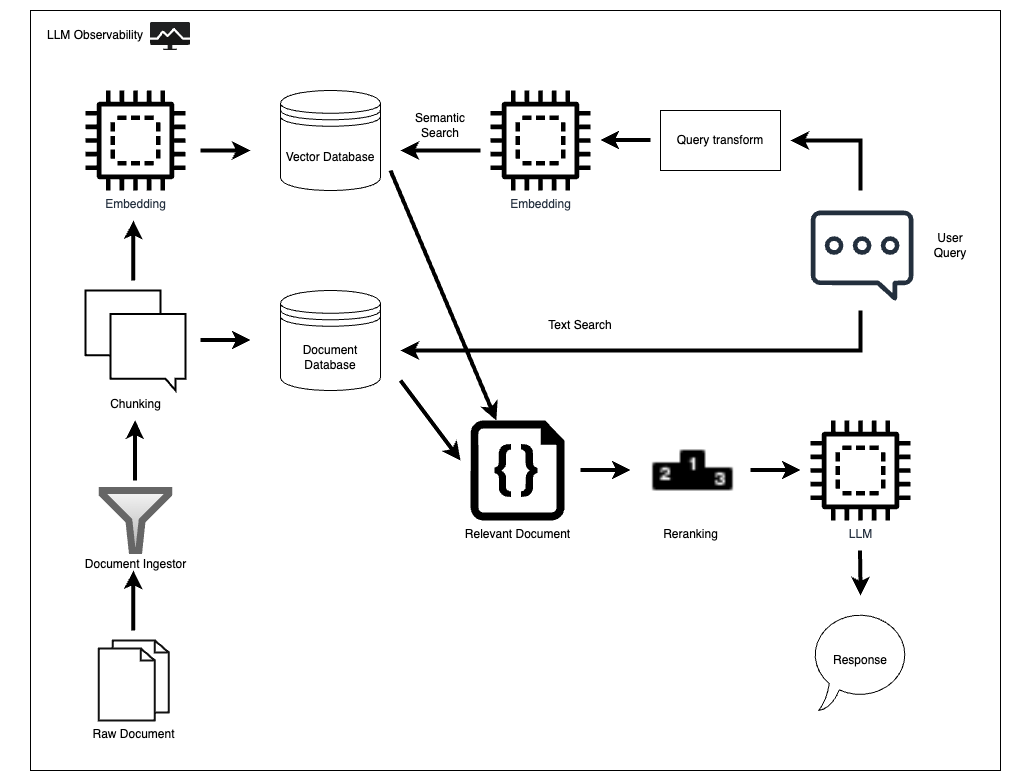

The diagram above was exported from draw.io. Its source (the exported page's mxGraphModel, read from the mxfile embedded in the PNG):
<mxGraphModel dx="1146" dy="887" grid="1" gridSize="10" guides="1" tooltips="1" connect="1" arrows="1" fold="1" page="1" pageScale="1" pageWidth="827" pageHeight="1169" math="0" shadow="0">
  <root>
    <mxCell id="0" />
    <mxCell id="1" parent="0" />
    <mxCell id="u69kbSi-aJ-7zDRhAcsH-50" value="" style="rounded=0;whiteSpace=wrap;html=1;" vertex="1" parent="1">
      <mxGeometry x="90" width="970" height="760" as="geometry" />
    </mxCell>
    <mxCell id="u69kbSi-aJ-7zDRhAcsH-1" value="Vector Database" style="shape=datastore;whiteSpace=wrap;html=1;" vertex="1" parent="1">
      <mxGeometry x="340" y="80" width="100" height="100" as="geometry" />
    </mxCell>
    <mxCell id="u69kbSi-aJ-7zDRhAcsH-2" value="Document Database" style="shape=datastore;whiteSpace=wrap;html=1;" vertex="1" parent="1">
      <mxGeometry x="340" y="280" width="100" height="100" as="geometry" />
    </mxCell>
    <mxCell id="u69kbSi-aJ-7zDRhAcsH-3" value="Raw Document" style="html=1;verticalLabelPosition=bottom;align=center;labelBackgroundColor=#ffffff;verticalAlign=top;strokeWidth=2;strokeColor=light-dark(#121212, #32a0ff);shadow=0;dashed=0;shape=mxgraph.ios7.icons.documents;" vertex="1" parent="1">
      <mxGeometry x="158.33" y="630" width="70" height="80" as="geometry" />
    </mxCell>
    <mxCell id="u69kbSi-aJ-7zDRhAcsH-5" value="Document Ingestor" style="sketch=0;aspect=fixed;pointerEvents=1;shadow=0;html=1;strokeColor=#666666;labelPosition=center;verticalLabelPosition=bottom;verticalAlign=top;align=center;fillColor=#f5f5f5;shape=mxgraph.mscae.enterprise.filter;strokeWidth=7;gradientColor=#b3b3b3;" vertex="1" parent="1">
      <mxGeometry x="161.66" y="480" width="66.67" height="60" as="geometry" />
    </mxCell>
    <mxCell id="u69kbSi-aJ-7zDRhAcsH-6" value="Embedding" style="sketch=0;outlineConnect=0;fontColor=#232F3E;gradientColor=none;fillColor=light-dark(#000000, #d86d0c);strokeColor=none;dashed=0;verticalLabelPosition=bottom;verticalAlign=top;align=center;html=1;fontSize=12;fontStyle=0;aspect=fixed;pointerEvents=1;shape=mxgraph.aws4.braket_embedded_simulator;" vertex="1" parent="1">
      <mxGeometry x="145" y="80" width="100" height="100" as="geometry" />
    </mxCell>
    <mxCell id="u69kbSi-aJ-7zDRhAcsH-7" value="Chunking" style="html=1;verticalLabelPosition=bottom;align=center;labelBackgroundColor=#ffffff;verticalAlign=top;strokeWidth=2;strokeColor=light-dark(#000000, #32a0ff);shadow=0;dashed=0;shape=mxgraph.ios7.icons.messages;" vertex="1" parent="1">
      <mxGeometry x="145" y="280" width="100" height="100" as="geometry" />
    </mxCell>
    <mxCell id="u69kbSi-aJ-7zDRhAcsH-8" value="" style="endArrow=classic;html=1;rounded=0;strokeWidth=4;" edge="1" parent="1">
      <mxGeometry width="50" height="50" relative="1" as="geometry">
        <mxPoint x="192.83" y="620" as="sourcePoint" />
        <mxPoint x="193" y="560" as="targetPoint" />
        <Array as="points">
          <mxPoint x="192.83" y="570" />
        </Array>
      </mxGeometry>
    </mxCell>
    <mxCell id="u69kbSi-aJ-7zDRhAcsH-11" value="" style="endArrow=classic;html=1;rounded=0;strokeWidth=4;" edge="1" parent="1">
      <mxGeometry width="50" height="50" relative="1" as="geometry">
        <mxPoint x="194.5" y="470" as="sourcePoint" />
        <mxPoint x="194.67" y="410" as="targetPoint" />
        <Array as="points">
          <mxPoint x="194.5" y="420" />
        </Array>
      </mxGeometry>
    </mxCell>
    <mxCell id="u69kbSi-aJ-7zDRhAcsH-12" value="" style="endArrow=classic;html=1;rounded=0;strokeWidth=4;" edge="1" parent="1">
      <mxGeometry width="50" height="50" relative="1" as="geometry">
        <mxPoint x="192.83" y="270" as="sourcePoint" />
        <mxPoint x="193" y="210" as="targetPoint" />
        <Array as="points">
          <mxPoint x="192.83" y="220" />
        </Array>
      </mxGeometry>
    </mxCell>
    <mxCell id="u69kbSi-aJ-7zDRhAcsH-15" value="" style="endArrow=classic;html=1;rounded=0;strokeWidth=4;" edge="1" parent="1">
      <mxGeometry width="50" height="50" relative="1" as="geometry">
        <mxPoint x="260" y="140" as="sourcePoint" />
        <mxPoint x="310" y="140" as="targetPoint" />
        <Array as="points" />
      </mxGeometry>
    </mxCell>
    <mxCell id="u69kbSi-aJ-7zDRhAcsH-16" value="" style="endArrow=classic;html=1;rounded=0;strokeWidth=4;" edge="1" parent="1">
      <mxGeometry width="50" height="50" relative="1" as="geometry">
        <mxPoint x="260" y="329.5" as="sourcePoint" />
        <mxPoint x="310" y="329.5" as="targetPoint" />
        <Array as="points" />
      </mxGeometry>
    </mxCell>
    <mxCell id="u69kbSi-aJ-7zDRhAcsH-17" value="Embedding" style="sketch=0;outlineConnect=0;fontColor=#232F3E;gradientColor=none;fillColor=light-dark(#000000, #d86d0c);strokeColor=none;dashed=0;verticalLabelPosition=bottom;verticalAlign=top;align=center;html=1;fontSize=12;fontStyle=0;aspect=fixed;pointerEvents=1;shape=mxgraph.aws4.braket_embedded_simulator;" vertex="1" parent="1">
      <mxGeometry x="550" y="80" width="100" height="100" as="geometry" />
    </mxCell>
    <mxCell id="u69kbSi-aJ-7zDRhAcsH-19" value="Query transform" style="rounded=0;whiteSpace=wrap;html=1;" vertex="1" parent="1">
      <mxGeometry x="720" y="100" width="120" height="60" as="geometry" />
    </mxCell>
    <mxCell id="u69kbSi-aJ-7zDRhAcsH-21" value="" style="endArrow=classic;html=1;rounded=0;strokeWidth=4;" edge="1" parent="1">
      <mxGeometry width="50" height="50" relative="1" as="geometry">
        <mxPoint x="540" y="140" as="sourcePoint" />
        <mxPoint x="460" y="140" as="targetPoint" />
        <Array as="points" />
      </mxGeometry>
    </mxCell>
    <mxCell id="u69kbSi-aJ-7zDRhAcsH-22" value="" style="endArrow=classic;html=1;rounded=0;strokeWidth=4;" edge="1" parent="1">
      <mxGeometry width="50" height="50" relative="1" as="geometry">
        <mxPoint x="710" y="129.5" as="sourcePoint" />
        <mxPoint x="660" y="129.5" as="targetPoint" />
        <Array as="points" />
      </mxGeometry>
    </mxCell>
    <mxCell id="u69kbSi-aJ-7zDRhAcsH-25" value="" style="sketch=0;outlineConnect=0;fontColor=#232F3E;gradientColor=none;fillColor=#232F3D;strokeColor=none;dashed=0;verticalLabelPosition=bottom;verticalAlign=top;align=center;html=1;fontSize=12;fontStyle=0;aspect=fixed;pointerEvents=1;shape=mxgraph.aws4.chat;" vertex="1" parent="1">
      <mxGeometry x="870" y="200" width="103.23" height="90" as="geometry" />
    </mxCell>
    <mxCell id="u69kbSi-aJ-7zDRhAcsH-26" value="" style="endArrow=classic;html=1;rounded=0;strokeWidth=4;" edge="1" parent="1">
      <mxGeometry width="50" height="50" relative="1" as="geometry">
        <mxPoint x="920" y="180" as="sourcePoint" />
        <mxPoint x="850" y="130" as="targetPoint" />
        <Array as="points">
          <mxPoint x="920" y="130" />
        </Array>
      </mxGeometry>
    </mxCell>
    <mxCell id="u69kbSi-aJ-7zDRhAcsH-30" value="" style="endArrow=classic;html=1;rounded=0;strokeWidth=4;" edge="1" parent="1">
      <mxGeometry width="50" height="50" relative="1" as="geometry">
        <mxPoint x="920" y="300" as="sourcePoint" />
        <mxPoint x="460" y="340" as="targetPoint" />
        <Array as="points">
          <mxPoint x="920" y="340" />
        </Array>
      </mxGeometry>
    </mxCell>
    <mxCell id="u69kbSi-aJ-7zDRhAcsH-31" value="" style="endArrow=classic;html=1;rounded=0;strokeWidth=4;" edge="1" parent="1" target="u69kbSi-aJ-7zDRhAcsH-34">
      <mxGeometry width="50" height="50" relative="1" as="geometry">
        <mxPoint x="450" y="160" as="sourcePoint" />
        <mxPoint x="560" y="380" as="targetPoint" />
        <Array as="points" />
      </mxGeometry>
    </mxCell>
    <mxCell id="u69kbSi-aJ-7zDRhAcsH-32" value="User Query" style="text;html=1;align=center;verticalAlign=middle;whiteSpace=wrap;rounded=0;" vertex="1" parent="1">
      <mxGeometry x="980" y="220" width="60" height="30" as="geometry" />
    </mxCell>
    <mxCell id="u69kbSi-aJ-7zDRhAcsH-33" value="" style="endArrow=classic;html=1;rounded=0;strokeWidth=4;" edge="1" parent="1">
      <mxGeometry width="50" height="50" relative="1" as="geometry">
        <mxPoint x="460" y="370" as="sourcePoint" />
        <mxPoint x="520" y="450" as="targetPoint" />
        <Array as="points" />
      </mxGeometry>
    </mxCell>
    <mxCell id="u69kbSi-aJ-7zDRhAcsH-34" value="Relevant Document" style="sketch=0;aspect=fixed;pointerEvents=1;shadow=0;dashed=0;html=1;strokeColor=none;labelPosition=center;verticalLabelPosition=bottom;verticalAlign=top;align=center;fillColor=light-dark(#000000, #bfd3ff);shape=mxgraph.azure.code_file" vertex="1" parent="1">
      <mxGeometry x="530" y="410" width="94" height="100" as="geometry" />
    </mxCell>
    <mxCell id="u69kbSi-aJ-7zDRhAcsH-35" value="Reranking" style="shape=image;html=1;verticalAlign=top;verticalLabelPosition=bottom;labelBackgroundColor=#ffffff;imageAspect=0;aspect=fixed;image=https://cdn0.iconfinder.com/data/icons/iconsweets2/40/winners.png" vertex="1" parent="1">
      <mxGeometry x="700" y="410" width="100" height="100" as="geometry" />
    </mxCell>
    <mxCell id="u69kbSi-aJ-7zDRhAcsH-36" value="Semantic Search" style="text;html=1;align=center;verticalAlign=middle;whiteSpace=wrap;rounded=0;" vertex="1" parent="1">
      <mxGeometry x="470" y="100" width="60" height="30" as="geometry" />
    </mxCell>
    <mxCell id="u69kbSi-aJ-7zDRhAcsH-38" value="LLM" style="sketch=0;outlineConnect=0;fontColor=#232F3E;gradientColor=none;fillColor=light-dark(#000000, #d86d0c);strokeColor=none;dashed=0;verticalLabelPosition=bottom;verticalAlign=top;align=center;html=1;fontSize=12;fontStyle=0;aspect=fixed;pointerEvents=1;shape=mxgraph.aws4.braket_embedded_simulator;" vertex="1" parent="1">
      <mxGeometry x="870" y="410" width="100" height="100" as="geometry" />
    </mxCell>
    <mxCell id="u69kbSi-aJ-7zDRhAcsH-39" value="Response" style="whiteSpace=wrap;html=1;shape=mxgraph.basic.oval_callout" vertex="1" parent="1">
      <mxGeometry x="870" y="600" width="100" height="100" as="geometry" />
    </mxCell>
    <mxCell id="u69kbSi-aJ-7zDRhAcsH-40" value="Text Search" style="text;html=1;align=center;verticalAlign=middle;whiteSpace=wrap;rounded=0;" vertex="1" parent="1">
      <mxGeometry x="600" y="300" width="80" height="30" as="geometry" />
    </mxCell>
    <mxCell id="u69kbSi-aJ-7zDRhAcsH-41" value="" style="endArrow=classic;html=1;rounded=0;strokeWidth=4;" edge="1" parent="1">
      <mxGeometry width="50" height="50" relative="1" as="geometry">
        <mxPoint x="640" y="459.5" as="sourcePoint" />
        <mxPoint x="690" y="459.5" as="targetPoint" />
        <Array as="points" />
      </mxGeometry>
    </mxCell>
    <mxCell id="u69kbSi-aJ-7zDRhAcsH-42" value="" style="endArrow=classic;html=1;rounded=0;strokeWidth=4;" edge="1" parent="1">
      <mxGeometry width="50" height="50" relative="1" as="geometry">
        <mxPoint x="810" y="459.5" as="sourcePoint" />
        <mxPoint x="860" y="459.5" as="targetPoint" />
        <Array as="points" />
      </mxGeometry>
    </mxCell>
    <mxCell id="u69kbSi-aJ-7zDRhAcsH-43" value="" style="endArrow=classic;html=1;rounded=0;strokeWidth=4;" edge="1" parent="1">
      <mxGeometry width="50" height="50" relative="1" as="geometry">
        <mxPoint x="919.5" y="540" as="sourcePoint" />
        <mxPoint x="920" y="585" as="targetPoint" />
        <Array as="points">
          <mxPoint x="920" y="575" />
        </Array>
      </mxGeometry>
    </mxCell>
    <mxCell id="u69kbSi-aJ-7zDRhAcsH-56" value="" style="group" vertex="1" connectable="0" parent="1">
      <mxGeometry x="70" y="10" width="180" height="30" as="geometry" />
    </mxCell>
    <mxCell id="u69kbSi-aJ-7zDRhAcsH-51" value="LLM Observability" style="text;html=1;align=center;verticalAlign=middle;whiteSpace=wrap;rounded=0;" vertex="1" parent="u69kbSi-aJ-7zDRhAcsH-56">
      <mxGeometry width="170" height="30" as="geometry" />
    </mxCell>
    <mxCell id="u69kbSi-aJ-7zDRhAcsH-54" value="" style="editableCssRules=.*;html=1;shape=image;verticalLabelPosition=bottom;labelBackgroundColor=#ffffff;verticalAlign=top;aspect=fixed;imageAspect=0;image=data:image/svg+xml,(base64 omitted: 1260 chars);" vertex="1" parent="u69kbSi-aJ-7zDRhAcsH-56">
      <mxGeometry x="140" y="2" width="40" height="28.000000000000004" as="geometry" />
    </mxCell>
  </root>
</mxGraphModel>